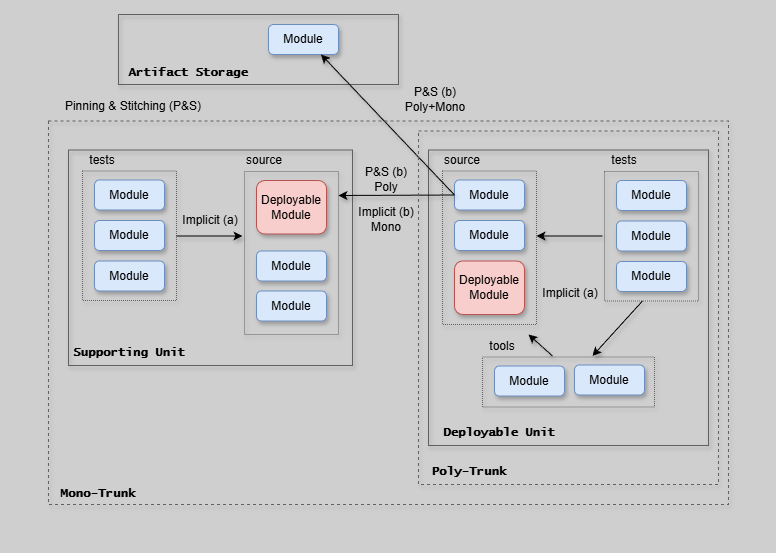

The diagram above was exported from draw.io. Its source (the exported page's mxGraphModel, read from the mxfile embedded in the PNG):
<mxGraphModel dx="4628" dy="-6569" grid="1" gridSize="10" guides="1" tooltips="1" connect="1" arrows="1" fold="1" page="1" pageScale="1" pageWidth="1654" pageHeight="1169" background="#CFCFCF" math="0" shadow="1">
  <root>
    <mxCell id="0" />
    <mxCell id="1" parent="0" />
    <mxCell id="K2GRF-atIKMUWmudBFoo-1" value="" style="group;strokeColor=none;dashed=1;dashPattern=12 12;shadow=1;" parent="1" vertex="1" connectable="0">
      <mxGeometry x="-1654" y="7019" width="764" height="541" as="geometry" />
    </mxCell>
    <mxCell id="ipxpTf0ZS5HzYC8mnPF4-1" value="Module" style="rounded=1;whiteSpace=wrap;html=1;shadow=1;fillColor=#dae8fc;strokeColor=#6c8ebf;" parent="1" vertex="1">
      <mxGeometry x="-1042" y="7196" width="70" height="30" as="geometry" />
    </mxCell>
    <mxCell id="ipxpTf0ZS5HzYC8mnPF4-2" value="Module" style="rounded=1;whiteSpace=wrap;html=1;shadow=1;fillColor=#dae8fc;strokeColor=#6c8ebf;" parent="1" vertex="1">
      <mxGeometry x="-1042" y="7236.5" width="70" height="30" as="geometry" />
    </mxCell>
    <mxCell id="ipxpTf0ZS5HzYC8mnPF4-3" value="Module" style="rounded=1;whiteSpace=wrap;html=1;shadow=1;fillColor=#dae8fc;strokeColor=#6c8ebf;" parent="1" vertex="1">
      <mxGeometry x="-1042" y="7277" width="70" height="30" as="geometry" />
    </mxCell>
    <mxCell id="ipxpTf0ZS5HzYC8mnPF4-4" value="Module" style="rounded=1;whiteSpace=wrap;html=1;shadow=1;fillColor=#dae8fc;strokeColor=#6c8ebf;" parent="1" vertex="1">
      <mxGeometry x="-1204" y="7195.5" width="70" height="30" as="geometry" />
    </mxCell>
    <mxCell id="ipxpTf0ZS5HzYC8mnPF4-5" value="Module" style="rounded=1;whiteSpace=wrap;html=1;shadow=1;fillColor=#dae8fc;strokeColor=#6c8ebf;" parent="1" vertex="1">
      <mxGeometry x="-1204" y="7236" width="70" height="30" as="geometry" />
    </mxCell>
    <mxCell id="ipxpTf0ZS5HzYC8mnPF4-6" value="Deployable&lt;br&gt;Module" style="rounded=1;whiteSpace=wrap;html=1;shadow=1;fillColor=#f8cecc;strokeColor=#b85450;" parent="1" vertex="1">
      <mxGeometry x="-1204" y="7276.5" width="70" height="53.5" as="geometry" />
    </mxCell>
    <mxCell id="ipxpTf0ZS5HzYC8mnPF4-10" value="Module" style="rounded=1;whiteSpace=wrap;html=1;shadow=1;fillColor=#dae8fc;strokeColor=#6c8ebf;" parent="1" vertex="1">
      <mxGeometry x="-1164" y="7381.5" width="70" height="30" as="geometry" />
    </mxCell>
    <mxCell id="ipxpTf0ZS5HzYC8mnPF4-11" value="Module" style="rounded=1;whiteSpace=wrap;html=1;shadow=1;fillColor=#dae8fc;strokeColor=#6c8ebf;" parent="1" vertex="1">
      <mxGeometry x="-1084" y="7380.5" width="70" height="30" as="geometry" />
    </mxCell>
    <mxCell id="ipxpTf0ZS5HzYC8mnPF4-13" value="" style="group;strokeColor=#616161;dashed=1;dashPattern=1 1;shadow=1;" parent="1" vertex="1" connectable="0">
      <mxGeometry x="-1216" y="7186.5" width="94" height="153.5" as="geometry" />
    </mxCell>
    <mxCell id="ipxpTf0ZS5HzYC8mnPF4-14" value="" style="group;strokeColor=#616161;dashed=1;dashPattern=1 1;shadow=1;" parent="1" vertex="1" connectable="0">
      <mxGeometry x="-1054" y="7187" width="94" height="129.5" as="geometry" />
    </mxCell>
    <mxCell id="ipxpTf0ZS5HzYC8mnPF4-15" value="" style="group;strokeColor=#616161;dashed=1;dashPattern=1 1;shadow=1;" parent="1" vertex="1" connectable="0">
      <mxGeometry x="-1176" y="7372.5" width="172" height="50" as="geometry" />
    </mxCell>
    <mxCell id="ipxpTf0ZS5HzYC8mnPF4-16" value="" style="endArrow=classic;html=1;rounded=0;shadow=1;" parent="1" edge="1">
      <mxGeometry width="50" height="50" relative="1" as="geometry">
        <mxPoint x="-1106" y="7371.5" as="sourcePoint" />
        <mxPoint x="-1130" y="7350" as="targetPoint" />
      </mxGeometry>
    </mxCell>
    <mxCell id="ipxpTf0ZS5HzYC8mnPF4-17" value="" style="endArrow=classic;html=1;rounded=0;shadow=1;" parent="1" edge="1">
      <mxGeometry width="50" height="50" relative="1" as="geometry">
        <mxPoint x="-1056" y="7251.5" as="sourcePoint" />
        <mxPoint x="-1122" y="7251.5" as="targetPoint" />
      </mxGeometry>
    </mxCell>
    <mxCell id="ipxpTf0ZS5HzYC8mnPF4-18" value="" style="endArrow=classic;html=1;rounded=0;shadow=1;" parent="1" edge="1">
      <mxGeometry width="50" height="50" relative="1" as="geometry">
        <mxPoint x="-1016" y="7316.5" as="sourcePoint" />
        <mxPoint x="-1066" y="7371.5" as="targetPoint" />
      </mxGeometry>
    </mxCell>
    <mxCell id="ipxpTf0ZS5HzYC8mnPF4-19" value="source" style="text;html=1;strokeColor=none;fillColor=none;align=center;verticalAlign=middle;whiteSpace=wrap;rounded=0;shadow=1;" parent="1" vertex="1">
      <mxGeometry x="-1216" y="7165.5" width="40" height="21" as="geometry" />
    </mxCell>
    <mxCell id="ipxpTf0ZS5HzYC8mnPF4-20" value="tools" style="text;html=1;strokeColor=none;fillColor=none;align=center;verticalAlign=middle;whiteSpace=wrap;rounded=0;shadow=1;" parent="1" vertex="1">
      <mxGeometry x="-1176" y="7351.5" width="40" height="21" as="geometry" />
    </mxCell>
    <mxCell id="ipxpTf0ZS5HzYC8mnPF4-22" value="tests" style="text;html=1;strokeColor=none;fillColor=none;align=center;verticalAlign=middle;whiteSpace=wrap;rounded=0;shadow=1;" parent="1" vertex="1">
      <mxGeometry x="-1054" y="7165.5" width="40" height="21" as="geometry" />
    </mxCell>
    <mxCell id="ipxpTf0ZS5HzYC8mnPF4-23" value="" style="group;strokeColor=#616161;shadow=1;" parent="1" vertex="1" connectable="0">
      <mxGeometry x="-1230" y="7165.5" width="280" height="295.5" as="geometry" />
    </mxCell>
    <mxCell id="ipxpTf0ZS5HzYC8mnPF4-25" value="Module" style="rounded=1;whiteSpace=wrap;html=1;shadow=1;fillColor=#dae8fc;strokeColor=#6c8ebf;" parent="1" vertex="1">
      <mxGeometry x="-1402" y="7266.5" width="70" height="30" as="geometry" />
    </mxCell>
    <mxCell id="ipxpTf0ZS5HzYC8mnPF4-27" value="Module" style="rounded=1;whiteSpace=wrap;html=1;shadow=1;fillColor=#dae8fc;strokeColor=#6c8ebf;" parent="1" vertex="1">
      <mxGeometry x="-1564" y="7195.5" width="70" height="30" as="geometry" />
    </mxCell>
    <mxCell id="ipxpTf0ZS5HzYC8mnPF4-28" value="Module" style="rounded=1;whiteSpace=wrap;html=1;shadow=1;fillColor=#dae8fc;strokeColor=#6c8ebf;" parent="1" vertex="1">
      <mxGeometry x="-1564" y="7236" width="70" height="30" as="geometry" />
    </mxCell>
    <mxCell id="ipxpTf0ZS5HzYC8mnPF4-29" value="Module" style="rounded=1;whiteSpace=wrap;html=1;shadow=1;fillColor=#dae8fc;strokeColor=#6c8ebf;" parent="1" vertex="1">
      <mxGeometry x="-1564" y="7276.5" width="70" height="30" as="geometry" />
    </mxCell>
    <mxCell id="ipxpTf0ZS5HzYC8mnPF4-32" value="" style="group;strokeColor=#616161;dashed=1;dashPattern=1 1;shadow=1;" parent="1" vertex="1" connectable="0">
      <mxGeometry x="-1576" y="7186.5" width="94" height="129.5" as="geometry" />
    </mxCell>
    <mxCell id="ipxpTf0ZS5HzYC8mnPF4-33" value="" style="group;strokeColor=#616161;dashed=1;dashPattern=1 1;shadow=1;" parent="1" vertex="1" connectable="0">
      <mxGeometry x="-1414" y="7187" width="94" height="163" as="geometry" />
    </mxCell>
    <mxCell id="ipxpTf0ZS5HzYC8mnPF4-36" value="" style="endArrow=classic;html=1;rounded=0;shadow=1;" parent="1" edge="1">
      <mxGeometry width="50" height="50" relative="1" as="geometry">
        <mxPoint x="-1482" y="7251.5" as="sourcePoint" />
        <mxPoint x="-1416" y="7251.5" as="targetPoint" />
      </mxGeometry>
    </mxCell>
    <mxCell id="ipxpTf0ZS5HzYC8mnPF4-38" value="tests" style="text;html=1;strokeColor=none;fillColor=none;align=center;verticalAlign=middle;whiteSpace=wrap;rounded=0;shadow=1;" parent="1" vertex="1">
      <mxGeometry x="-1576" y="7165.5" width="40" height="21" as="geometry" />
    </mxCell>
    <mxCell id="ipxpTf0ZS5HzYC8mnPF4-40" value="source" style="text;html=1;strokeColor=none;fillColor=none;align=center;verticalAlign=middle;whiteSpace=wrap;rounded=0;shadow=1;" parent="1" vertex="1">
      <mxGeometry x="-1414" y="7165.5" width="40" height="21" as="geometry" />
    </mxCell>
    <mxCell id="ipxpTf0ZS5HzYC8mnPF4-41" value="" style="group;strokeColor=#616161;shadow=1;" parent="1" vertex="1" connectable="0">
      <mxGeometry x="-1590" y="7165.5" width="284" height="215.5" as="geometry" />
    </mxCell>
    <mxCell id="ipxpTf0ZS5HzYC8mnPF4-42" value="" style="group;strokeColor=#616161;shadow=1;" parent="1" vertex="1" connectable="0">
      <mxGeometry x="-1540" y="7030" width="280" height="70" as="geometry" />
    </mxCell>
    <mxCell id="ipxpTf0ZS5HzYC8mnPF4-43" value="Module" style="rounded=1;whiteSpace=wrap;html=1;shadow=1;fillColor=#dae8fc;strokeColor=#6c8ebf;" parent="1" vertex="1">
      <mxGeometry x="-1390" y="7040" width="70" height="30" as="geometry" />
    </mxCell>
    <mxCell id="ipxpTf0ZS5HzYC8mnPF4-44" value="" style="endArrow=classic;html=1;rounded=0;entryX=0.75;entryY=1;entryDx=0;entryDy=0;exitX=0;exitY=0.5;exitDx=0;exitDy=0;shadow=1;" parent="1" source="ipxpTf0ZS5HzYC8mnPF4-4" target="ipxpTf0ZS5HzYC8mnPF4-43" edge="1">
      <mxGeometry width="50" height="50" relative="1" as="geometry">
        <mxPoint x="-1046" y="7250.5" as="sourcePoint" />
        <mxPoint x="-1112" y="7250.5" as="targetPoint" />
      </mxGeometry>
    </mxCell>
    <mxCell id="ipxpTf0ZS5HzYC8mnPF4-45" value="" style="endArrow=classic;html=1;rounded=0;exitX=0;exitY=0.5;exitDx=0;exitDy=0;shadow=1;" parent="1" source="ipxpTf0ZS5HzYC8mnPF4-4" edge="1">
      <mxGeometry width="50" height="50" relative="1" as="geometry">
        <mxPoint x="-1210" y="7211" as="sourcePoint" />
        <mxPoint x="-1320" y="7211" as="targetPoint" />
      </mxGeometry>
    </mxCell>
    <mxCell id="ipxpTf0ZS5HzYC8mnPF4-46" value="P&amp;amp;S (b)&lt;br&gt;Poly" style="text;html=1;strokeColor=none;fillColor=none;align=center;verticalAlign=middle;whiteSpace=wrap;rounded=0;shadow=1;" parent="1" vertex="1">
      <mxGeometry x="-1302" y="7180" width="60" height="30" as="geometry" />
    </mxCell>
    <mxCell id="ipxpTf0ZS5HzYC8mnPF4-47" value="Pinning &amp;amp; Stitching (&lt;span style=&quot;color: rgb(0, 0, 0);&quot;&gt;P&amp;amp;S)&lt;/span&gt;" style="text;html=1;strokeColor=none;fillColor=none;align=center;verticalAlign=middle;whiteSpace=wrap;rounded=0;shadow=1;" parent="1" vertex="1">
      <mxGeometry x="-1610" y="7106.5" width="170" height="30" as="geometry" />
    </mxCell>
    <mxCell id="ipxpTf0ZS5HzYC8mnPF4-48" value="" style="group;strokeColor=#616161;dashed=1;shadow=1;" parent="1" vertex="1" connectable="0">
      <mxGeometry x="-1610" y="7136.5" width="680" height="383.5" as="geometry" />
    </mxCell>
    <mxCell id="ipxpTf0ZS5HzYC8mnPF4-55" value="Supporting Unit" style="text;html=1;strokeColor=none;fillColor=none;align=center;verticalAlign=middle;whiteSpace=wrap;rounded=0;fontStyle=1;fontFamily=Lucida Console;shadow=1;" parent="1" vertex="1">
      <mxGeometry x="-1589" y="7358.5" width="120" height="21" as="geometry" />
    </mxCell>
    <mxCell id="ipxpTf0ZS5HzYC8mnPF4-56" value="Deployable Unit" style="text;html=1;strokeColor=none;fillColor=none;align=center;verticalAlign=middle;whiteSpace=wrap;rounded=0;fontStyle=1;fontFamily=Lucida Console;shadow=1;" parent="1" vertex="1">
      <mxGeometry x="-1228" y="7438" width="138" height="21" as="geometry" />
    </mxCell>
    <mxCell id="ipxpTf0ZS5HzYC8mnPF4-57" value="Mono-Trunk" style="text;html=1;strokeColor=none;fillColor=none;align=center;verticalAlign=middle;whiteSpace=wrap;rounded=0;fontStyle=1;fontFamily=Lucida Console;shadow=1;" parent="1" vertex="1">
      <mxGeometry x="-1610" y="7499" width="100" height="21" as="geometry" />
    </mxCell>
    <mxCell id="ipxpTf0ZS5HzYC8mnPF4-58" value="Artifact Storage" style="text;html=1;strokeColor=none;fillColor=none;align=center;verticalAlign=middle;whiteSpace=wrap;rounded=0;fontStyle=1;fontFamily=Lucida Console;shadow=1;" parent="1" vertex="1">
      <mxGeometry x="-1540" y="7079" width="140" height="21" as="geometry" />
    </mxCell>
    <mxCell id="ipxpTf0ZS5HzYC8mnPF4-61" value="Implicit (a)" style="text;html=1;strokeColor=none;fillColor=none;align=center;verticalAlign=middle;whiteSpace=wrap;rounded=0;shadow=1;" parent="1" vertex="1">
      <mxGeometry x="-1478" y="7221" width="60" height="30" as="geometry" />
    </mxCell>
    <mxCell id="ipxpTf0ZS5HzYC8mnPF4-62" value="Implicit (a)" style="text;html=1;strokeColor=none;fillColor=none;align=center;verticalAlign=middle;whiteSpace=wrap;rounded=0;shadow=1;" parent="1" vertex="1">
      <mxGeometry x="-1118" y="7293.75" width="60" height="30" as="geometry" />
    </mxCell>
    <mxCell id="yJtkezMmOZzmwBzcXmEr-1" value="" style="group;strokeColor=#616161;dashed=1;shadow=1;" parent="1" vertex="1" connectable="0">
      <mxGeometry x="-1240" y="7146.5" width="300" height="353.5" as="geometry" />
    </mxCell>
    <mxCell id="yJtkezMmOZzmwBzcXmEr-2" value="Poly-Trunk" style="text;html=1;strokeColor=none;fillColor=none;align=center;verticalAlign=middle;whiteSpace=wrap;rounded=0;fontStyle=1;fontFamily=Lucida Console;shadow=1;" parent="1" vertex="1">
      <mxGeometry x="-1239" y="7477" width="100" height="21" as="geometry" />
    </mxCell>
    <mxCell id="6" value="Deployable&lt;br&gt;Module" style="rounded=1;whiteSpace=wrap;html=1;shadow=1;fillColor=#f8cecc;strokeColor=#b85450;" vertex="1" parent="1">
      <mxGeometry x="-1402" y="7196" width="70" height="53.5" as="geometry" />
    </mxCell>
    <mxCell id="7" value="Module" style="rounded=1;whiteSpace=wrap;html=1;shadow=1;fillColor=#dae8fc;strokeColor=#6c8ebf;" vertex="1" parent="1">
      <mxGeometry x="-1402" y="7306.5" width="70" height="30" as="geometry" />
    </mxCell>
    <mxCell id="8" value="Implicit (b)&lt;br&gt;Mono" style="text;html=1;strokeColor=none;fillColor=none;align=center;verticalAlign=middle;whiteSpace=wrap;rounded=0;shadow=1;" vertex="1" parent="1">
      <mxGeometry x="-1302" y="7219.5" width="60" height="30" as="geometry" />
    </mxCell>
    <mxCell id="10" value="&lt;span style=&quot;color: rgb(0, 0, 0);&quot;&gt;P&amp;amp;S&lt;/span&gt;&amp;nbsp;(b)&lt;br&gt;Poly+Mono" style="text;html=1;strokeColor=none;fillColor=none;align=center;verticalAlign=middle;whiteSpace=wrap;rounded=0;shadow=1;" vertex="1" parent="1">
      <mxGeometry x="-1276" y="7100" width="106" height="30" as="geometry" />
    </mxCell>
  </root>
</mxGraphModel>